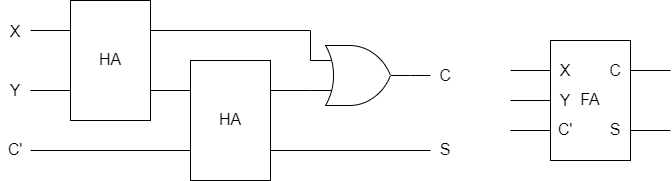

The diagram above was exported from draw.io. Its source (the exported page's mxGraphModel, read from the mxfile embedded in the PNG):
<mxGraphModel dx="597" dy="1449" grid="1" gridSize="10" guides="1" tooltips="1" connect="1" arrows="1" fold="1" page="1" pageScale="1" pageWidth="827" pageHeight="1169" math="0" shadow="0">
  <root>
    <mxCell id="0" />
    <mxCell id="1" parent="0" />
    <mxCell id="2" value="" style="rounded=0;whiteSpace=wrap;html=1;fontSize=16;" vertex="1" parent="1">
      <mxGeometry x="160" y="560" width="80" height="120" as="geometry" />
    </mxCell>
    <mxCell id="3" value="" style="endArrow=none;html=1;exitX=0;exitY=0.25;exitDx=0;exitDy=0;" edge="1" parent="1" source="2">
      <mxGeometry width="50" height="50" relative="1" as="geometry">
        <mxPoint x="50" y="585" as="sourcePoint" />
        <mxPoint x="120" y="590" as="targetPoint" />
      </mxGeometry>
    </mxCell>
    <mxCell id="4" value="" style="endArrow=none;html=1;exitX=0;exitY=0.75;exitDx=0;exitDy=0;" edge="1" parent="1" source="2">
      <mxGeometry width="50" height="50" relative="1" as="geometry">
        <mxPoint x="170" y="600" as="sourcePoint" />
        <mxPoint x="120" y="650" as="targetPoint" />
      </mxGeometry>
    </mxCell>
    <mxCell id="6" value="" style="endArrow=none;html=1;exitX=1;exitY=0.75;exitDx=0;exitDy=0;" edge="1" parent="1" source="2">
      <mxGeometry width="50" height="50" relative="1" as="geometry">
        <mxPoint x="170" y="660" as="sourcePoint" />
        <mxPoint x="280" y="650" as="targetPoint" />
      </mxGeometry>
    </mxCell>
    <mxCell id="11" value="&lt;span style=&quot;font-size: 16px;&quot;&gt;HA&lt;/span&gt;" style="text;strokeColor=none;align=center;fillColor=none;html=1;verticalAlign=middle;whiteSpace=wrap;rounded=0;" vertex="1" parent="1">
      <mxGeometry x="185" y="604" width="30" height="30" as="geometry" />
    </mxCell>
    <mxCell id="12" value="" style="rounded=0;whiteSpace=wrap;html=1;fontSize=16;" vertex="1" parent="1">
      <mxGeometry x="280" y="620" width="80" height="120" as="geometry" />
    </mxCell>
    <mxCell id="13" value="" style="endArrow=none;html=1;exitX=0;exitY=0.25;exitDx=0;exitDy=0;" edge="1" parent="1" source="12">
      <mxGeometry width="50" height="50" relative="1" as="geometry">
        <mxPoint x="170" y="645" as="sourcePoint" />
        <mxPoint x="240" y="650" as="targetPoint" />
      </mxGeometry>
    </mxCell>
    <mxCell id="14" value="" style="endArrow=none;html=1;exitX=0;exitY=0.75;exitDx=0;exitDy=0;" edge="1" parent="1" source="12">
      <mxGeometry width="50" height="50" relative="1" as="geometry">
        <mxPoint x="290" y="660" as="sourcePoint" />
        <mxPoint x="120" y="710" as="targetPoint" />
      </mxGeometry>
    </mxCell>
    <mxCell id="15" value="" style="endArrow=none;html=1;exitX=1;exitY=0.25;exitDx=0;exitDy=0;entryX=0;entryY=0.75;entryDx=0;entryDy=0;entryPerimeter=0;" edge="1" parent="1" source="12" target="23">
      <mxGeometry width="50" height="50" relative="1" as="geometry">
        <mxPoint x="290" y="660" as="sourcePoint" />
        <mxPoint x="400" y="650" as="targetPoint" />
      </mxGeometry>
    </mxCell>
    <mxCell id="16" value="" style="endArrow=none;html=1;exitX=1;exitY=0.75;exitDx=0;exitDy=0;" edge="1" parent="1" source="12">
      <mxGeometry width="50" height="50" relative="1" as="geometry">
        <mxPoint x="290" y="720" as="sourcePoint" />
        <mxPoint x="520" y="710" as="targetPoint" />
      </mxGeometry>
    </mxCell>
    <mxCell id="19" value="&lt;font style=&quot;font-size: 16px;&quot;&gt;X&lt;/font&gt;" style="text;strokeColor=none;align=center;fillColor=none;html=1;verticalAlign=middle;whiteSpace=wrap;rounded=0;" vertex="1" parent="1">
      <mxGeometry x="90" y="576" width="30" height="30" as="geometry" />
    </mxCell>
    <mxCell id="20" value="&lt;font style=&quot;font-size: 16px;&quot;&gt;Y&lt;/font&gt;&lt;span style=&quot;color: rgba(0, 0, 0, 0); font-family: monospace; font-size: 0px; text-align: start;&quot;&gt;%3CmxGraphModel%3E%3Croot%3E%3CmxCell%20id%3D%220%22%2F%3E%3CmxCell%20id%3D%221%22%20parent%3D%220%22%2F%3E%3CmxCell%20id%3D%222%22%20value%3D%22%26lt%3Bfont%20style%3D%26quot%3Bfont-size%3A%2016px%3B%26quot%3B%26gt%3BX%26lt%3B%2Ffont%26gt%3B%22%20style%3D%22text%3BstrokeColor%3Dnone%3Balign%3Dcenter%3BfillColor%3Dnone%3Bhtml%3D1%3BverticalAlign%3Dmiddle%3BwhiteSpace%3Dwrap%3Brounded%3D0%3B%22%20vertex%3D%221%22%20parent%3D%221%22%3E%3CmxGeometry%20x%3D%2290%22%20y%3D%22585%22%20width%3D%2230%22%20height%3D%2230%22%20as%3D%22geometry%22%2F%3E%3C%2FmxCell%3E%3C%2Froot%3E%3C%2FmxGraphModel%3E&lt;/span&gt;" style="text;strokeColor=none;align=center;fillColor=none;html=1;verticalAlign=middle;whiteSpace=wrap;rounded=0;" vertex="1" parent="1">
      <mxGeometry x="90" y="635" width="30" height="30" as="geometry" />
    </mxCell>
    <mxCell id="21" value="&lt;span style=&quot;font-size: 16px;&quot;&gt;HA&lt;/span&gt;" style="text;strokeColor=none;align=center;fillColor=none;html=1;verticalAlign=middle;whiteSpace=wrap;rounded=0;" vertex="1" parent="1">
      <mxGeometry x="305" y="664" width="30" height="30" as="geometry" />
    </mxCell>
    <mxCell id="22" value="&lt;span style=&quot;font-size: 16px;&quot;&gt;C'&lt;/span&gt;" style="text;strokeColor=none;align=center;fillColor=none;html=1;verticalAlign=middle;whiteSpace=wrap;rounded=0;" vertex="1" parent="1">
      <mxGeometry x="90" y="694" width="30" height="30" as="geometry" />
    </mxCell>
    <mxCell id="23" value="" style="verticalLabelPosition=bottom;shadow=0;dashed=0;align=center;html=1;verticalAlign=top;shape=mxgraph.electrical.logic_gates.logic_gate;operation=or;" vertex="1" parent="1">
      <mxGeometry x="400" y="605" width="100" height="60" as="geometry" />
    </mxCell>
    <mxCell id="24" style="html=1;endArrow=none;endFill=0;edgeStyle=orthogonalEdgeStyle;rounded=0;entryX=0;entryY=0.25;entryDx=0;entryDy=0;startArrow=none;entryPerimeter=0;exitX=1;exitY=0.25;exitDx=0;exitDy=0;" edge="1" parent="1" source="2" target="23">
      <mxGeometry relative="1" as="geometry">
        <mxPoint x="200" y="720" as="sourcePoint" />
        <mxPoint x="240" y="630" as="targetPoint" />
        <Array as="points">
          <mxPoint x="400" y="590" />
        </Array>
      </mxGeometry>
    </mxCell>
    <mxCell id="25" value="" style="endArrow=none;html=1;exitX=1;exitY=0.5;exitDx=0;exitDy=0;exitPerimeter=0;" edge="1" parent="1" source="23">
      <mxGeometry width="50" height="50" relative="1" as="geometry">
        <mxPoint x="370" y="720" as="sourcePoint" />
        <mxPoint x="520" y="635" as="targetPoint" />
      </mxGeometry>
    </mxCell>
    <mxCell id="26" value="&lt;span style=&quot;font-size: 16px;&quot;&gt;C&lt;/span&gt;" style="text;strokeColor=none;align=center;fillColor=none;html=1;verticalAlign=middle;whiteSpace=wrap;rounded=0;" vertex="1" parent="1">
      <mxGeometry x="520" y="620" width="30" height="30" as="geometry" />
    </mxCell>
    <mxCell id="27" value="&lt;span style=&quot;font-size: 16px;&quot;&gt;S&lt;/span&gt;" style="text;strokeColor=none;align=center;fillColor=none;html=1;verticalAlign=middle;whiteSpace=wrap;rounded=0;" vertex="1" parent="1">
      <mxGeometry x="520" y="694" width="30" height="30" as="geometry" />
    </mxCell>
    <mxCell id="38" value="" style="rounded=0;whiteSpace=wrap;html=1;fontSize=16;" vertex="1" parent="1">
      <mxGeometry x="640" y="600" width="80" height="120" as="geometry" />
    </mxCell>
    <mxCell id="39" value="" style="endArrow=none;html=1;exitX=0;exitY=0.25;exitDx=0;exitDy=0;" edge="1" parent="1" source="38">
      <mxGeometry width="50" height="50" relative="1" as="geometry">
        <mxPoint x="530" y="625" as="sourcePoint" />
        <mxPoint x="600" y="630" as="targetPoint" />
      </mxGeometry>
    </mxCell>
    <mxCell id="40" value="" style="endArrow=none;html=1;exitX=0;exitY=0.75;exitDx=0;exitDy=0;" edge="1" parent="1" source="38">
      <mxGeometry width="50" height="50" relative="1" as="geometry">
        <mxPoint x="650" y="640" as="sourcePoint" />
        <mxPoint x="600" y="690" as="targetPoint" />
      </mxGeometry>
    </mxCell>
    <mxCell id="41" value="" style="endArrow=none;html=1;exitX=1;exitY=0.25;exitDx=0;exitDy=0;" edge="1" parent="1" source="38">
      <mxGeometry width="50" height="50" relative="1" as="geometry">
        <mxPoint x="650" y="640" as="sourcePoint" />
        <mxPoint x="760" y="630" as="targetPoint" />
      </mxGeometry>
    </mxCell>
    <mxCell id="42" value="" style="endArrow=none;html=1;exitX=1;exitY=0.75;exitDx=0;exitDy=0;" edge="1" parent="1" source="38">
      <mxGeometry width="50" height="50" relative="1" as="geometry">
        <mxPoint x="650" y="700" as="sourcePoint" />
        <mxPoint x="760" y="690" as="targetPoint" />
      </mxGeometry>
    </mxCell>
    <mxCell id="43" value="&lt;span style=&quot;font-size: 16px;&quot;&gt;C&lt;/span&gt;" style="text;strokeColor=none;align=center;fillColor=none;html=1;verticalAlign=middle;whiteSpace=wrap;rounded=0;" vertex="1" parent="1">
      <mxGeometry x="690" y="615" width="30" height="30" as="geometry" />
    </mxCell>
    <mxCell id="44" value="&lt;span style=&quot;font-size: 16px;&quot;&gt;S&lt;/span&gt;" style="text;strokeColor=none;align=center;fillColor=none;html=1;verticalAlign=middle;whiteSpace=wrap;rounded=0;" vertex="1" parent="1">
      <mxGeometry x="690" y="674" width="30" height="30" as="geometry" />
    </mxCell>
    <mxCell id="45" value="&lt;font style=&quot;font-size: 16px;&quot;&gt;X&lt;/font&gt;" style="text;strokeColor=none;align=center;fillColor=none;html=1;verticalAlign=middle;whiteSpace=wrap;rounded=0;" vertex="1" parent="1">
      <mxGeometry x="640" y="615" width="30" height="30" as="geometry" />
    </mxCell>
    <mxCell id="46" value="&lt;font style=&quot;font-size: 16px;&quot;&gt;Y&lt;/font&gt;&lt;span style=&quot;color: rgba(0, 0, 0, 0); font-family: monospace; font-size: 0px; text-align: start;&quot;&gt;%3CmxGraphModel%3E%3Croot%3E%3CmxCell%20id%3D%220%22%2F%3E%3CmxCell%20id%3D%221%22%20parent%3D%220%22%2F%3E%3CmxCell%20id%3D%222%22%20value%3D%22%26lt%3Bfont%20style%3D%26quot%3Bfont-size%3A%2016px%3B%26quot%3B%26gt%3BX%26lt%3B%2Ffont%26gt%3B%22%20style%3D%22text%3BstrokeColor%3Dnone%3Balign%3Dcenter%3BfillColor%3Dnone%3Bhtml%3D1%3BverticalAlign%3Dmiddle%3BwhiteSpace%3Dwrap%3Brounded%3D0%3B%22%20vertex%3D%221%22%20parent%3D%221%22%3E%3CmxGeometry%20x%3D%2290%22%20y%3D%22585%22%20width%3D%2230%22%20height%3D%2230%22%20as%3D%22geometry%22%2F%3E%3C%2FmxCell%3E%3C%2Froot%3E%3C%2FmxGraphModel%3E&lt;/span&gt;" style="text;strokeColor=none;align=center;fillColor=none;html=1;verticalAlign=middle;whiteSpace=wrap;rounded=0;" vertex="1" parent="1">
      <mxGeometry x="640" y="645" width="30" height="30" as="geometry" />
    </mxCell>
    <mxCell id="47" value="&lt;span style=&quot;font-size: 16px;&quot;&gt;FA&lt;/span&gt;" style="text;strokeColor=none;align=center;fillColor=none;html=1;verticalAlign=middle;whiteSpace=wrap;rounded=0;" vertex="1" parent="1">
      <mxGeometry x="665" y="644" width="30" height="30" as="geometry" />
    </mxCell>
    <mxCell id="48" value="&lt;span style=&quot;font-size: 16px;&quot;&gt;C'&lt;/span&gt;" style="text;strokeColor=none;align=center;fillColor=none;html=1;verticalAlign=middle;whiteSpace=wrap;rounded=0;" vertex="1" parent="1">
      <mxGeometry x="640" y="674" width="30" height="30" as="geometry" />
    </mxCell>
    <mxCell id="49" value="" style="endArrow=none;html=1;exitX=0;exitY=0.5;exitDx=0;exitDy=0;" edge="1" parent="1" source="46">
      <mxGeometry width="50" height="50" relative="1" as="geometry">
        <mxPoint x="650" y="700" as="sourcePoint" />
        <mxPoint x="600" y="660" as="targetPoint" />
      </mxGeometry>
    </mxCell>
  </root>
</mxGraphModel>